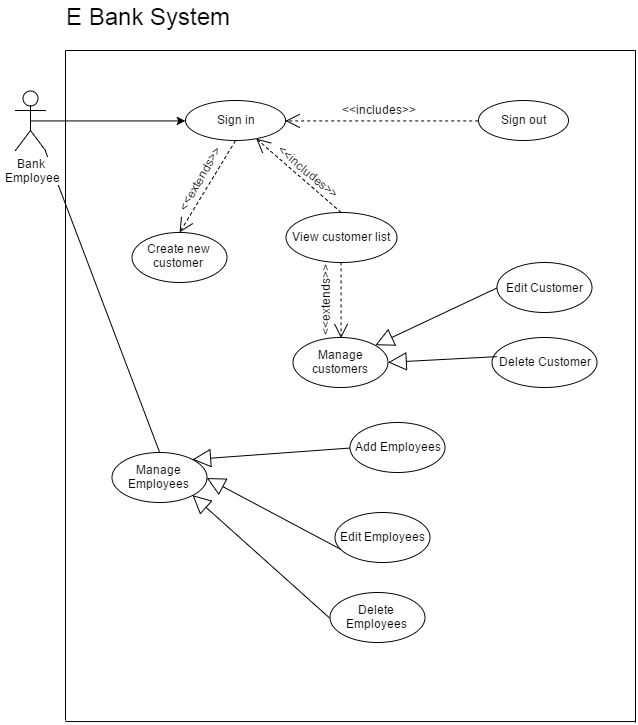

The diagram above was exported from draw.io. Its source (the exported page's mxGraphModel, read from the mxfile embedded in the PNG):
<mxGraphModel dx="1489" dy="723" grid="1" gridSize="10" guides="1" tooltips="1" connect="1" arrows="1" fold="1" page="1" pageScale="1" pageWidth="850" pageHeight="1100" background="#ffffff" math="0" shadow="0">
  <root>
    <mxCell id="0" />
    <mxCell id="1" parent="0" />
    <mxCell id="3" value="Sign out" style="ellipse;whiteSpace=wrap;html=1;fillColor=#ffffff;strokeColor=#000000;" parent="1" vertex="1">
      <mxGeometry x="577" y="288" width="90" height="40" as="geometry" />
    </mxCell>
    <mxCell id="5" value="Sign in" style="ellipse;whiteSpace=wrap;html=1;fillColor=#ffffff;strokeColor=#000000;" parent="1" vertex="1">
      <mxGeometry x="284" y="288" width="100" height="40" as="geometry" />
    </mxCell>
    <mxCell id="6" value="Manage Employees" style="ellipse;whiteSpace=wrap;html=1;fillColor=#ffffff;strokeColor=#000000;" parent="1" vertex="1">
      <mxGeometry x="210" y="640" width="95" height="50" as="geometry" />
    </mxCell>
    <mxCell id="7" value="Add Employees" style="ellipse;whiteSpace=wrap;html=1;fillColor=#ffffff;strokeColor=#000000;" parent="1" vertex="1">
      <mxGeometry x="448" y="610" width="95" height="50" as="geometry" />
    </mxCell>
    <mxCell id="8" value="Edit Employees" style="ellipse;whiteSpace=wrap;html=1;fillColor=#ffffff;strokeColor=#000000;" parent="1" vertex="1">
      <mxGeometry x="433" y="699.5555419921875" width="95" height="50" as="geometry" />
    </mxCell>
    <mxCell id="9" value="Delete Employees" style="ellipse;whiteSpace=wrap;html=1;fillColor=#ffffff;strokeColor=#000000;" parent="1" vertex="1">
      <mxGeometry x="428" y="780" width="95" height="50" as="geometry" />
    </mxCell>
    <mxCell id="10" value="Manage customers" style="ellipse;whiteSpace=wrap;html=1;fillColor=#ffffff;strokeColor=#000000;" parent="1" vertex="1">
      <mxGeometry x="392" y="525.2222290039062" width="95" height="50" as="geometry" />
    </mxCell>
    <mxCell id="12" value="Edit Customer" style="ellipse;whiteSpace=wrap;html=1;fillColor=#ffffff;strokeColor=#000000;" parent="1" vertex="1">
      <mxGeometry x="595" y="450.22222900390625" width="95" height="50" as="geometry" />
    </mxCell>
    <mxCell id="13" value="&lt;div&gt;&lt;span&gt;Delete Customer&lt;/span&gt;&lt;br&gt;&lt;/div&gt;" style="ellipse;whiteSpace=wrap;html=1;fillColor=#ffffff;strokeColor=#000000;" parent="1" vertex="1">
      <mxGeometry x="590" y="525" width="105" height="50" as="geometry" />
    </mxCell>
    <mxCell id="63" style="rounded=1;html=1;exitX=0.5;exitY=0;dashed=1;endArrow=open;endFill=0;endSize=12;jettySize=auto;orthogonalLoop=1;" edge="1" parent="1" source="14" target="5">
      <mxGeometry relative="1" as="geometry" />
    </mxCell>
    <mxCell id="66" style="edgeStyle=none;rounded=1;html=1;exitX=0.5;exitY=1;entryX=0.5;entryY=0;endArrow=open;endFill=0;endSize=12;jettySize=auto;orthogonalLoop=1;strokeColor=#000000;dashed=1;" edge="1" parent="1" source="14" target="10">
      <mxGeometry relative="1" as="geometry" />
    </mxCell>
    <mxCell id="14" value="View customer list" style="ellipse;whiteSpace=wrap;html=1;fillColor=#ffffff;strokeColor=#000000;" parent="1" vertex="1">
      <mxGeometry x="384" y="400" width="111" height="50" as="geometry" />
    </mxCell>
    <mxCell id="64" style="edgeStyle=none;rounded=1;html=1;exitX=0.5;exitY=0;entryX=0.5;entryY=1;dashed=1;endArrow=none;endFill=0;endSize=6;jettySize=auto;orthogonalLoop=1;startArrow=open;startFill=0;startSize=12;" edge="1" parent="1" source="15" target="5">
      <mxGeometry relative="1" as="geometry" />
    </mxCell>
    <mxCell id="15" value="Create new customer" style="ellipse;whiteSpace=wrap;html=1;fillColor=#ffffff;strokeColor=#000000;" parent="1" vertex="1">
      <mxGeometry x="230" y="419.6666259765625" width="95" height="50" as="geometry" />
    </mxCell>
    <mxCell id="20" value="" style="endArrow=block;endSize=16;endFill=0;html=1;exitX=0;exitY=0.5;entryX=1;entryY=0;" parent="1" source="12" target="10" edge="1">
      <mxGeometry x="0.375" y="-59" width="160" relative="1" as="geometry">
        <mxPoint x="461" y="98" as="sourcePoint" />
        <mxPoint x="356" y="175" as="targetPoint" />
        <mxPoint as="offset" />
      </mxGeometry>
    </mxCell>
    <mxCell id="21" value="" style="endArrow=block;endSize=16;endFill=0;html=1;exitX=0.053;exitY=0.396;exitPerimeter=0;entryX=1;entryY=0.5;" parent="1" source="13" edge="1" target="10">
      <mxGeometry x="0.375" y="-59" width="160" relative="1" as="geometry">
        <mxPoint x="454" y="188" as="sourcePoint" />
        <mxPoint x="490" y="550" as="targetPoint" />
        <mxPoint as="offset" />
      </mxGeometry>
    </mxCell>
    <mxCell id="22" value="" style="endArrow=block;endSize=16;endFill=0;html=1;entryX=1;entryY=0;exitX=0;exitY=0.5;" parent="1" target="6" edge="1" source="7">
      <mxGeometry x="0.375" y="-59" width="160" relative="1" as="geometry">
        <mxPoint x="553" y="428" as="sourcePoint" />
        <mxPoint x="552" y="333" as="targetPoint" />
        <mxPoint as="offset" />
      </mxGeometry>
    </mxCell>
    <mxCell id="23" value="" style="endArrow=block;endSize=16;endFill=0;html=1;entryX=1;entryY=1;exitX=0;exitY=0.5;" parent="1" target="6" edge="1" source="9">
      <mxGeometry x="0.375" y="-59" width="160" relative="1" as="geometry">
        <mxPoint x="529" y="622.8888549804688" as="sourcePoint" />
        <mxPoint x="409" y="572.8888549804688" as="targetPoint" />
        <mxPoint as="offset" />
      </mxGeometry>
    </mxCell>
    <mxCell id="24" value="" style="endArrow=block;endSize=16;endFill=0;html=1;entryX=1;entryY=0.5;exitX=0.064;exitY=0.758;exitPerimeter=0;" parent="1" source="8" target="6" edge="1">
      <mxGeometry x="0.375" y="-59" width="160" relative="1" as="geometry">
        <mxPoint x="569" y="583" as="sourcePoint" />
        <mxPoint x="449" y="533" as="targetPoint" />
        <mxPoint as="offset" />
      </mxGeometry>
    </mxCell>
    <mxCell id="25" value="" style="endArrow=open;endSize=12;dashed=1;html=1;exitX=0;exitY=0.5;entryX=1;entryY=0.5;" parent="1" source="3" edge="1" target="5">
      <mxGeometry x="-0.5911" y="-65" width="160" relative="1" as="geometry">
        <mxPoint x="487" y="388.44439697265625" as="sourcePoint" />
        <mxPoint x="487" y="288.44439697265625" as="targetPoint" />
        <mxPoint as="offset" />
      </mxGeometry>
    </mxCell>
    <mxCell id="26" value="&amp;lt;&amp;lt;includes&amp;gt;&amp;gt;" style="text;html=1;resizable=0;points=[];autosize=1;align=left;verticalAlign=top;spacingTop=-4;rotation=0;" parent="1" vertex="1">
      <mxGeometry x="439" y="288" width="90" height="10" as="geometry" />
    </mxCell>
    <mxCell id="44" value="&lt;font style=&quot;font-size: 24px&quot;&gt;E Bank System&lt;/font&gt;" style="text;html=1;resizable=0;points=[];autosize=1;align=left;verticalAlign=top;spacingTop=-4;" parent="1" vertex="1">
      <mxGeometry x="163" y="188" width="174" height="17" as="geometry" />
    </mxCell>
    <mxCell id="45" value="" style="endArrow=none;html=1;endFill=0;" parent="1" edge="1">
      <mxGeometry width="50" height="50" relative="1" as="geometry">
        <mxPoint x="164" y="908" as="sourcePoint" />
        <mxPoint x="164" y="238" as="targetPoint" />
      </mxGeometry>
    </mxCell>
    <mxCell id="46" value="" style="endArrow=none;html=1;endFill=0;" parent="1" edge="1">
      <mxGeometry width="50" height="50" relative="1" as="geometry">
        <mxPoint x="733.9999999999998" y="910" as="sourcePoint" />
        <mxPoint x="734" y="238" as="targetPoint" />
      </mxGeometry>
    </mxCell>
    <mxCell id="48" value="" style="endArrow=none;html=1;endFill=0;" parent="1" edge="1">
      <mxGeometry width="50" height="50" relative="1" as="geometry">
        <mxPoint x="164" y="238" as="sourcePoint" />
        <mxPoint x="734" y="238" as="targetPoint" />
      </mxGeometry>
    </mxCell>
    <mxCell id="49" value="" style="endArrow=none;html=1;endFill=0;" parent="1" edge="1">
      <mxGeometry width="50" height="50" relative="1" as="geometry">
        <mxPoint x="164" y="909.0456399356617" as="sourcePoint" />
        <mxPoint x="734" y="909.0456399356617" as="targetPoint" />
      </mxGeometry>
    </mxCell>
    <mxCell id="55" style="edgeStyle=orthogonalEdgeStyle;rounded=0;html=1;exitX=0.5;exitY=0.5;exitPerimeter=0;entryX=0;entryY=0.5;jettySize=auto;orthogonalLoop=1;" edge="1" parent="1" source="50" target="5">
      <mxGeometry relative="1" as="geometry" />
    </mxCell>
    <mxCell id="65" style="edgeStyle=none;rounded=1;html=1;exitX=1;exitY=1;exitPerimeter=0;entryX=0.5;entryY=0;endArrow=none;endFill=0;endSize=12;jettySize=auto;orthogonalLoop=1;strokeColor=#000000;" edge="1" parent="1" source="50" target="6">
      <mxGeometry relative="1" as="geometry" />
    </mxCell>
    <mxCell id="50" value="&lt;font style=&quot;font-size: 12px&quot;&gt;Bank&lt;/font&gt;&lt;div&gt;&lt;font style=&quot;font-size: 12px&quot;&gt;&amp;nbsp;Employee&lt;/font&gt;&lt;/div&gt;" style="shape=umlActor;verticalLabelPosition=bottom;labelBackgroundColor=#ffffff;verticalAlign=top;html=1;rounded=0;shadow=0;glass=0;comic=0;fillColor=#ffffff;strokeColor=#000000;" parent="1" vertex="1">
      <mxGeometry x="114" y="278" width="30" height="60" as="geometry" />
    </mxCell>
    <mxCell id="59" value="&amp;lt;&amp;lt;includes&amp;gt;&amp;gt;" style="text;html=1;resizable=0;points=[];autosize=1;align=left;verticalAlign=top;spacingTop=-4;rotation=40;" vertex="1" parent="1">
      <mxGeometry x="370" y="355" width="90" height="10" as="geometry" />
    </mxCell>
    <mxCell id="67" value="&amp;lt;&amp;lt;extends&amp;gt;&amp;gt;" style="text;html=1;resizable=0;points=[];autosize=1;align=left;verticalAlign=top;spacingTop=-4;rotation=-90;" vertex="1" parent="1">
      <mxGeometry x="380" y="470" width="90" height="20" as="geometry" />
    </mxCell>
    <mxCell id="68" value="&amp;lt;&amp;lt;extends&amp;gt;&amp;gt;" style="text;html=1;resizable=0;points=[];autosize=1;align=left;verticalAlign=top;spacingTop=-4;rotation=-60;" vertex="1" parent="1">
      <mxGeometry x="258" y="350" width="90" height="20" as="geometry" />
    </mxCell>
  </root>
</mxGraphModel>